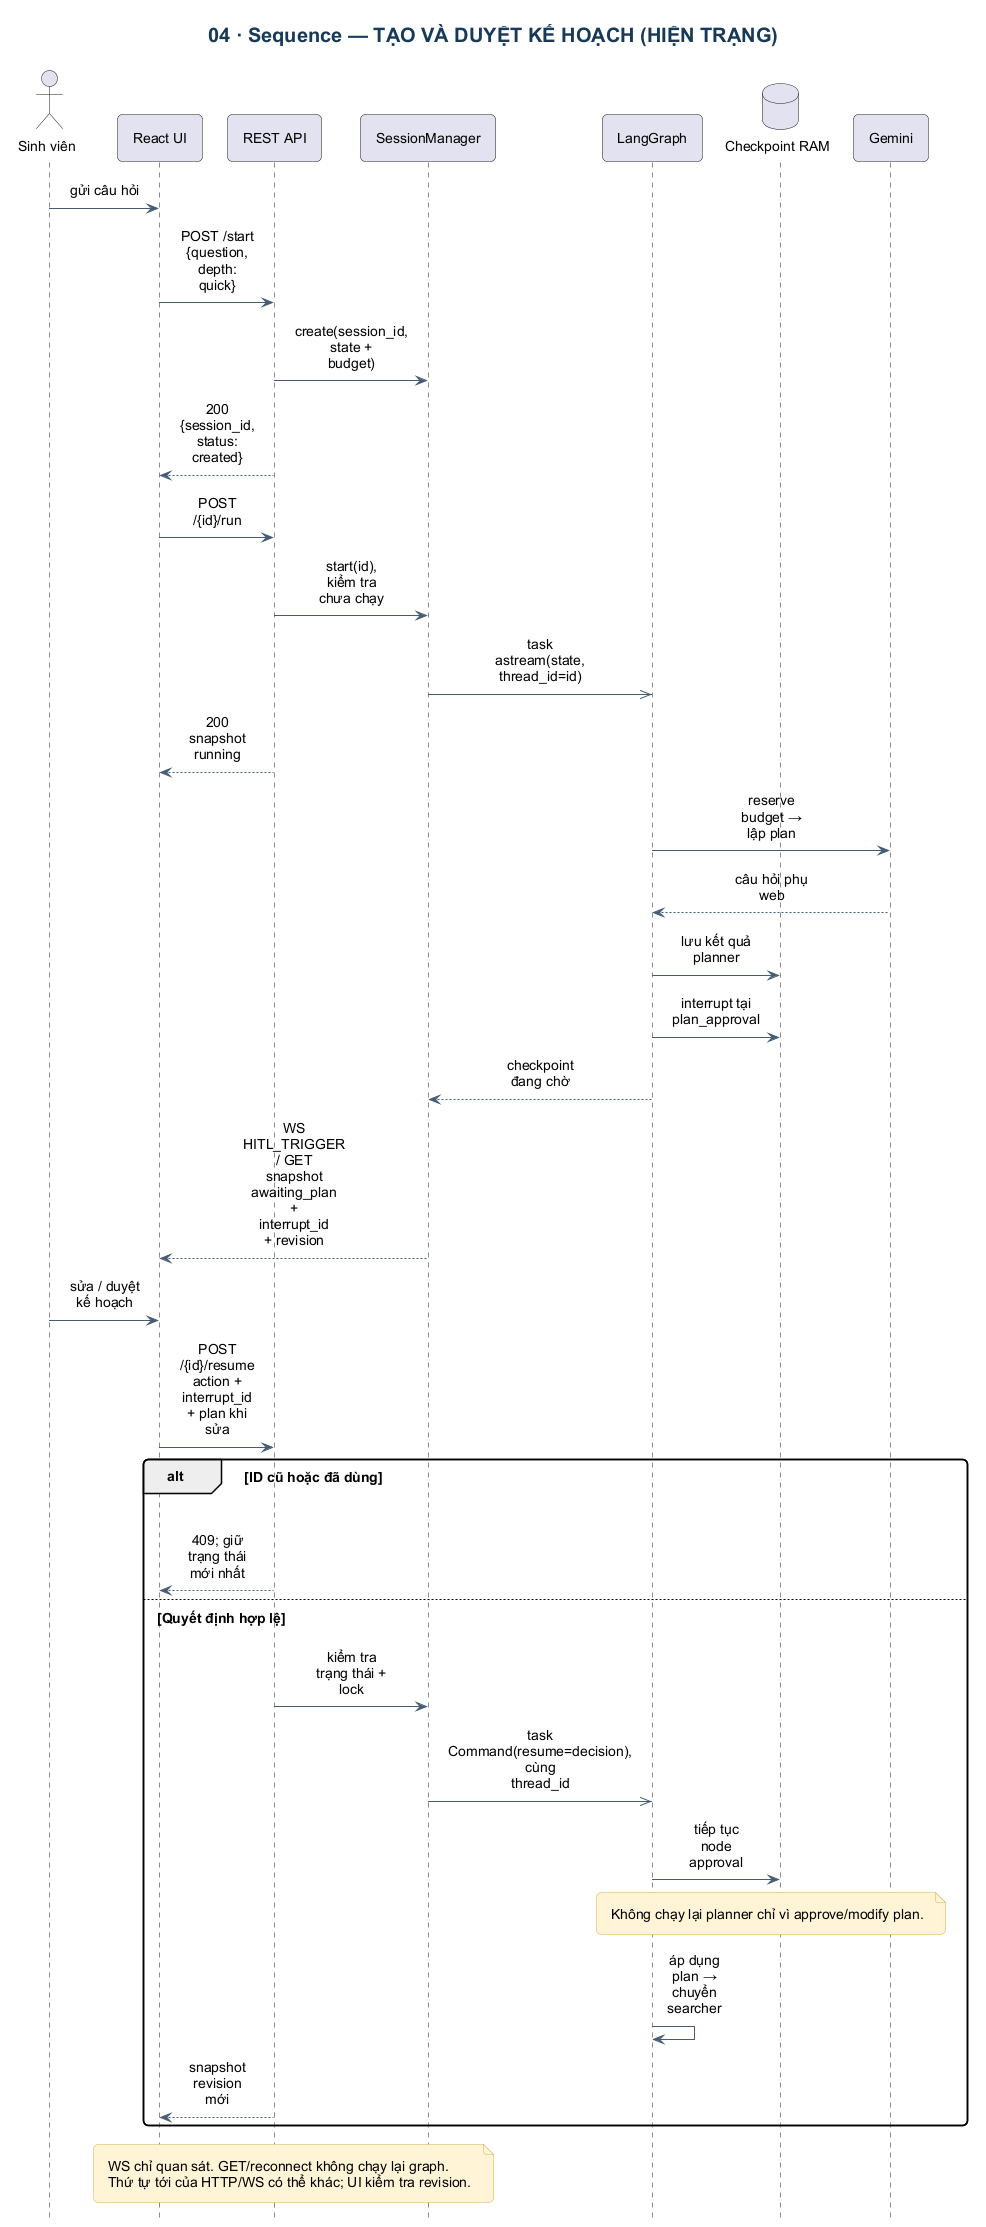

The diagram above was rendered by PlantUML. Its source (embedded in the PNG):
@startuml
!include _style.iuml
title 04 · Sequence — TẠO VÀ DUYỆT KẾ HOẠCH (HIỆN TRẠNG)
actor "Sinh viên" as S
participant "React UI" as UI
participant "REST API" as API
participant "SessionManager" as M
participant "LangGraph" as G
database "Checkpoint RAM" as CP
participant "Gemini" as LLM
S -> UI : gửi câu hỏi
UI -> API : POST /start {question, depth: quick}
API -> M : create(session_id, state + budget)
API --> UI : 200 {session_id, status: created}
UI -> API : POST /{id}/run
API -> M : start(id), kiểm tra chưa chạy
M ->> G : task astream(state, thread_id=id)
API --> UI : 200 snapshot running
G -> LLM : reserve budget → lập plan
LLM --> G : câu hỏi phụ web
G -> CP : lưu kết quả planner
G -> CP : interrupt tại plan_approval
G --> M : checkpoint đang chờ
M --> UI : WS HITL_TRIGGER / GET snapshot\nawaiting_plan + interrupt_id + revision
S -> UI : sửa / duyệt kế hoạch
UI -> API : POST /{id}/resume\naction + interrupt_id + plan khi sửa
alt ID cũ hoặc đã dùng
 API --> UI : 409; giữ trạng thái mới nhất
else Quyết định hợp lệ
 API -> M : kiểm tra trạng thái + lock
 M ->> G : task Command(resume=decision), cùng thread_id
 G -> CP : tiếp tục node approval
 note over G,LLM : Không chạy lại planner chỉ vì approve/modify plan.
 G -> G : áp dụng plan → chuyển searcher
 API --> UI : snapshot revision mới
end
note over M,UI : WS chỉ quan sát. GET/reconnect không chạy lại graph.\nThứ tự tới của HTTP/WS có thể khác; UI kiểm tra revision.
@enduml